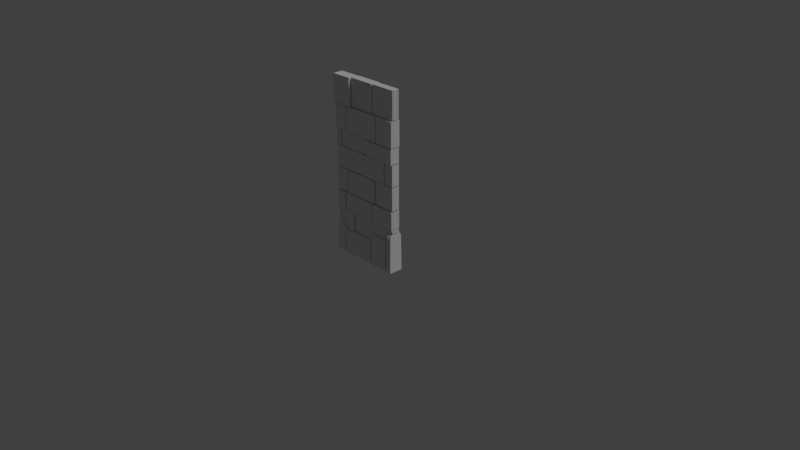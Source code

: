 # Source: stoneWallCleanBricks1.blend  (saved by Blender 2.79.0; exported with 4.5.12 LTS)
import bpy
from mathutils import Matrix  # noqa: F401  (used for matrix-valued properties, if any)

bpy.ops.wm.read_factory_settings(use_empty=True)
scene = bpy.context.scene
scene.name = 'Scene'

# ---- collections
col_collection_1 = bpy.data.collections.new('Collection 1'); scene.collection.children.link(col_collection_1)

# ---- materials (node trees are filled in below, after node groups)
mat_material = bpy.data.materials.new('Material')
mat_material.alpha_threshold = 0.0
mat_material.use_transparent_shadow = False
mat_material.roughness = 0.5
mat_material.line_color = (0.0, 0.0, 0.0, 1.0)

# ---- material node trees

# ---- world
world_world = bpy.data.worlds.new('World'); scene.world = world_world
world_world.color = (0.05088, 0.05088, 0.05088)
world_world.use_sun_shadow = False
world_world.sun_shadow_jitter_overblur = 0.0
world_world.cycles.sampling_method = 'MANUAL'

# ---- cameras
cam_camera = bpy.data.cameras.new('Camera')
cam_camera.clip_end = 100.0
cam_camera.lens = 35.0
cam_camera.sensor_width = 32.0
cam_camera.sensor_height = 18.0
cam_camera.ortho_scale = 7.314
cam_camera.dof.focus_distance = 0.0
cam_camera.dof.aperture_fstop = 128.0

# ---- lights
light_lamp = bpy.data.lights.new('Lamp', 'SUN')
light_lamp.transmission_factor = 0.0
light_lamp.cutoff_distance = 30.0
light_lamp.angle = 0.1993
light_lamp.energy = 1.0
light_lamp.shadow_buffer_clip_start = 1.001
light_lamp.shadow_soft_size = 0.1
light_lamp.shadow_cascade_max_distance = 1000.0

# ---- meshes
me_cube_001 = bpy.data.meshes.new('Cube.001')
me_cube_001.from_pydata([(-0.1225, 0.002035, 0.2846), (0.5, 0.02957, -0.05009), (0.5, -0.02957, -0.05009), (0.5, 0.02957, 2.29), (0.5, -0.02957, 2.29), (0.5, 0.09835, -0.05777), (0.5, -0.09259, -0.05777), (-0.2197, 0.05349, 0.4036), (-0.2197, -0.05671, 0.4036), (-0.2197, 0.05349, 0.5162), (-0.2197, -0.05671, 0.5162), (0.3899, 0.05349, 0.3604), (0.3899, -0.04052, 0.3604), (-0.2063, -0.04052, 0.3604), (-0.2063, 0.05349, 0.3604), (0.3899, 0.05349, 0.5162), (0.3899, -0.04052, 0.5162), (-0.2063, -0.04052, 0.5162), (-0.2063, 0.05349, 0.5162), (0.5, 0.05531, 0.4831), (0.5, -0.05489, 0.4831), (0.4047, -0.05489, 0.4831), (0.4047, 0.05531, 0.4831), (0.5, 0.05531, 0.5162), (0.5, -0.05489, 0.5162), (0.4047, -0.05489, 0.5162), (0.4047, 0.05531, 0.5162), (-0.3584, 0.05093, 0.5304), (-0.3592, -0.07267, 0.5288), (-0.3584, 0.05093, 0.7744), (-0.3592, -0.07267, 0.7728), (0.1445, 0.05349, 0.5288), (0.1445, -0.06765, 0.5288), (-0.3413, -0.06765, 0.5288), (-0.3413, 0.05349, 0.5288), (0.1445, 0.05349, 0.7728), (0.1445, -0.06765, 0.7728), (-0.3413, -0.06765, 0.7728), (-0.3413, 0.05349, 0.7728), (0.4964, 0.06126, 0.5288), (0.4964, -0.06765, 0.5288), (0.1593, -0.06765, 0.5288), (0.1593, 0.06126, 0.5288), (0.4964, 0.06126, 0.7728), (0.4964, -0.06765, 0.7728), (0.1593, -0.06765, 0.7728), (0.1593, 0.06126, 0.7728), (0.1895, 0.05127, 0.7911), (0.1895, -0.06696, 0.7911), (-0.2898, -0.06696, 0.7911), (-0.2898, 0.05127, 0.7911), (0.1895, 0.05127, 1.09), (0.1895, -0.06696, 1.09), (-0.2898, -0.06696, 1.09), (-0.2898, 0.05127, 1.09), (-0.3058, -0.05988, 1.09), (-0.3058, 0.05352, 1.09), (-0.3058, -0.05988, 0.7911), (-0.3058, 0.05352, 0.7911), (0.5, 0.05531, 0.7911), (0.5, -0.05489, 0.7911), (0.2065, -0.05489, 0.7911), (0.2065, 0.05531, 0.7911), (0.5, 0.05531, 1.09), (0.5, -0.05489, 1.09), (0.2065, -0.05489, 1.09), (0.2065, 0.05531, 1.09), (-0.03557, 0.05531, 1.102), (-0.03557, -0.05489, 1.102), (-0.03557, 0.05531, 1.38), (-0.03557, -0.05489, 1.38), (0.3583, 0.06336, 1.102), (0.3583, -0.06204, 1.102), (-0.02081, -0.06204, 1.102), (-0.02081, 0.06336, 1.102), (0.3583, 0.06336, 1.38), (0.3583, -0.06204, 1.38), (-0.02081, -0.06204, 1.38), (-0.02081, 0.06336, 1.38), (-0.419, 0.0724, 1.394), (-0.419, -0.05963, 1.394), (-0.419, 0.0724, 1.586), (-0.419, -0.05963, 1.586), (0.0466, 0.05349, 1.394), (0.0466, -0.05671, 1.394), (-0.4056, -0.05671, 1.394), (-0.4056, 0.05349, 1.394), (0.0466, 0.05349, 1.586), (0.0466, -0.05671, 1.586), (-0.4056, -0.05671, 1.586), (-0.4056, 0.05349, 1.586), (0.5, 0.05531, 1.394), (0.5, -0.0765, 1.394), (0.06136, -0.0765, 1.394), (0.06315, 0.05531, 1.394), (0.5, 0.05531, 1.586), (0.5, -0.0765, 1.586), (0.06136, -0.0765, 1.586), (0.06315, 0.05531, 1.586), (-0.2197, 0.05531, 1.941), (-0.2197, -0.0832, 1.941), (-0.2197, 0.05531, 2.3), (-0.2197, -0.0832, 2.3), (0.1445, 0.06607, 1.941), (0.1445, -0.05014, 1.941), (-0.2063, -0.05014, 1.941), (-0.2063, 0.06607, 1.941), (0.1445, 0.06607, 2.3), (0.1445, -0.05014, 2.3), (-0.2063, -0.05014, 2.3), (-0.2063, 0.06607, 2.3), (0.4964, 0.05531, 1.941), (0.4964, -0.04464, 1.941), (0.1593, -0.04464, 1.941), (0.1593, 0.05531, 1.941), (0.4964, 0.05531, 2.3), (0.4964, -0.04464, 2.3), (0.1593, -0.04464, 2.3), (0.1593, 0.05531, 2.3), (-1.123, -0.00161, 0.2846), (-0.3508, 0.05531, 0.4036), (-0.3508, -0.05489, 0.4036), (-0.3508, 0.05531, 0.5162), (-0.3508, -0.05489, 0.5162), (-0.2197, 0.05349, 0.2643), (-0.2197, -0.05671, 0.2643), (-0.3508, 0.05349, 0.2643), (-0.3508, -0.05671, 0.2643), (0.1058, 0.05349, 0.3604), (0.1058, -0.04052, 0.3604), (0.106, 0.05349, 0.5162), (0.106, -0.04052, 0.5162), (0.1058, 0.05349, 0.2643), (-0.2063, 0.05349, 0.2643), (0.1058, -0.04052, 0.2643), (-0.2063, -0.04052, 0.2643), (0.5, 0.05531, 1.102), (0.5, -0.05489, 1.102), (0.3708, -0.05489, 1.102), (0.3708, 0.05531, 1.102), (0.5, 0.05531, 1.38), (0.5, -0.05489, 1.38), (0.3708, -0.05489, 1.38), (0.3708, 0.05531, 1.38), (-0.3141, 0.05521, 1.6), (-0.3141, -0.06985, 1.6), (-0.3141, 0.05521, 1.928), (-0.3141, -0.06985, 1.928), (0.2207, 0.0548, 1.6), (0.2207, -0.07167, 1.6), (-0.3007, -0.07167, 1.6), (-0.3007, 0.0548, 1.6), (0.2207, 0.0548, 1.928), (0.2207, -0.07167, 1.928), (-0.3007, -0.07167, 1.928), (-0.3007, 0.0548, 1.928), (0.5, 0.06348, 1.6), (0.5, -0.06985, 1.6), (0.2355, -0.06985, 1.6), (0.2355, 0.06348, 1.6), (0.5, 0.06348, 1.928), (0.5, -0.06985, 1.928), (0.2355, -0.06985, 1.928), (0.2355, 0.06348, 1.928), (-0.3943, 0.09277, -0.05777), (-0.3698, 0.07299, -0.05777), (-0.3698, -0.07579, -0.05777), (-0.4036, -0.09234, -0.05777), (-0.3943, 0.07181, 0.3589), (-0.3698, 0.05063, 0.3901), (-0.4036, -0.07138, 0.3527), (-0.3698, -0.05021, 0.3901), (0.06563, 0.09048, -0.05777), (0.1066, 0.0765, -0.05777), (0.1066, -0.07974, -0.05777), (0.05798, -0.0937, -0.05777), (-0.3058, -0.0937, -0.05777), (-0.3545, -0.07974, -0.05777), (-0.3545, 0.0765, -0.05777), (-0.3135, 0.09048, -0.05777), (0.1066, 0.06649, 0.2546), (0.06563, 0.08707, 0.2234), (0.05798, -0.09154, 0.2155), (0.1066, -0.06973, 0.2546), (-0.3058, -0.09154, 0.2155), (-0.3545, -0.06973, 0.2546), (-0.3135, 0.08707, 0.2234), (-0.3545, 0.06649, 0.2546), (0.4442, -0.09259, -0.05777), (0.4042, -0.07945, -0.05777), (0.4042, 0.06443, -0.05777), (0.4291, 0.09835, -0.05777), (0.5, 0.08993, 0.4342), (0.5, 0.06834, 0.4654), (0.5, -0.06791, 0.4654), (0.5, -0.08936, 0.4264), (0.4442, -0.08936, 0.4264), (0.4042, -0.06791, 0.4654), (0.4042, 0.06834, 0.4654), (0.4291, 0.08993, 0.4342), (0.361, 0.09365, -0.05777), (0.3877, 0.07822, -0.05777), (0.3877, -0.08144, -0.05777), (0.3567, -0.09687, -0.05777), (0.1526, -0.09687, -0.05777), (0.1216, -0.08144, -0.05777), (0.1216, 0.07822, -0.05777), (0.1483, 0.09365, -0.05777), (0.361, 0.08785, 0.3211), (0.3877, 0.06652, 0.3524), (0.3567, -0.09107, 0.3133), (0.3877, -0.06974, 0.3524), (0.1526, -0.09107, 0.3133), (0.1216, -0.06974, 0.3524), (0.1216, 0.06652, 0.3524), (0.1483, 0.08785, 0.3211), (-0.5, 0.05531, 2.3), (-0.5, 0.09277, -0.05777), (-0.5, 0.05521, 1.928), (-0.5, 0.05531, 0.5162), (-0.5, -0.06985, 1.928), (-0.5, -0.05988, 1.09), (-0.5, -0.0832, 2.3), (-0.5, -0.05489, 1.102), (-0.5, 0.07181, 0.3589), (-0.5, -0.05963, 1.394), (-0.5, 0.05093, 0.5304), (-0.5, -0.05489, 0.5162), (-0.5, -0.07267, 0.7728), (-0.5, -0.09234, -0.05777), (-0.5, 0.0724, 1.586), (-0.5, 0.05531, 1.38), (-0.5, -0.02957, -0.05009), (-0.5, 0.05521, 1.6), (-0.5, 0.05063, 0.3901), (-0.5, 0.05531, 1.941), (-0.5, 0.05352, 1.09), (-0.5, -0.05988, 0.7911), (-0.5, -0.05963, 1.586), (-0.5, 0.05531, 0.4036), (-0.5, 0.02957, 2.29), (-0.5, -0.05021, 0.3901), (-0.5, -0.07267, 0.5288), (-0.5, -0.05489, 1.38), (-0.5, -0.02957, 2.29), (-0.5, 0.05093, 0.7744), (-0.5, 0.02957, -0.05009), (-0.5, -0.06985, 1.6), (-0.5, 0.0724, 1.394), (-0.5, 0.05531, 1.102), (-0.5, -0.0832, 1.941), (-0.5, -0.07138, 0.3527), (-0.5, 0.05352, 0.7911), (-0.5, -0.05489, 0.4036)], [], [(3, 240, 244, 4), (2, 4, 244, 232), (3, 1, 246, 240), (165, 169, 171, 166), (173, 180, 183, 174), (168, 164, 217, 224), (169, 234, 241, 171), (167, 170, 251, 229), (6, 195, 196, 188), (181, 172, 179, 186), (177, 185, 187, 178), (180, 181, 186, 187), (175, 182, 184, 176), (201, 209, 211, 202), (193, 198, 197, 194), (189, 197, 198, 190), (192, 5, 191, 199), (5, 192, 193, 194, 195, 6), (208, 200, 207, 215), (205, 213, 214, 206), (209, 214, 213, 211), (203, 210, 212, 204), (122, 219, 227, 123), (7, 9, 10, 8), (121, 123, 227, 253), (122, 120, 239, 219), (120, 121, 253, 239), (130, 18, 17, 131), (11, 15, 16, 12), (129, 131, 17, 13), (13, 17, 18, 14), (130, 128, 14, 18), (128, 129, 134, 132), (23, 26, 25, 24), (19, 23, 24, 20), (20, 24, 25, 21), (21, 25, 26, 22), (23, 19, 22, 26), (19, 20, 21, 22), (29, 245, 228, 30), (27, 29, 30, 28), (28, 30, 228, 242), (29, 27, 226, 245), (27, 28, 242, 226), (35, 38, 37, 36), (31, 35, 36, 32), (32, 36, 37, 33), (33, 37, 38, 34), (35, 31, 34, 38), (31, 32, 33, 34), (43, 46, 45, 44), (39, 43, 44, 40), (40, 44, 45, 41), (41, 45, 46, 42), (43, 39, 42, 46), (39, 40, 41, 42), (51, 54, 53, 52), (47, 51, 52, 48), (48, 52, 53, 49), (49, 53, 54, 50), (51, 47, 50, 54), (47, 48, 49, 50), (56, 236, 221, 55), (56, 58, 252, 236), (57, 55, 221, 237), (58, 56, 55, 57), (58, 57, 237, 252), (63, 66, 65, 64), (59, 63, 64, 60), (60, 64, 65, 61), (61, 65, 66, 62), (63, 59, 62, 66), (59, 60, 61, 62), (69, 231, 243, 70), (67, 69, 70, 68), (68, 70, 243, 223), (69, 67, 249, 231), (67, 68, 223, 249), (75, 78, 77, 76), (71, 75, 76, 72), (72, 76, 77, 73), (73, 77, 78, 74), (75, 71, 74, 78), (71, 72, 73, 74), (81, 230, 238, 82), (79, 81, 82, 80), (80, 82, 238, 225), (81, 79, 248, 230), (79, 80, 225, 248), (87, 90, 89, 88), (83, 87, 88, 84), (84, 88, 89, 85), (85, 89, 90, 86), (87, 83, 86, 90), (83, 84, 85, 86), (95, 98, 97, 96), (91, 95, 96, 92), (92, 96, 97, 93), (93, 97, 98, 94), (95, 91, 94, 98), (91, 92, 93, 94), (101, 216, 222, 102), (99, 101, 102, 100), (100, 102, 222, 250), (101, 99, 235, 216), (99, 100, 250, 235), (107, 110, 109, 108), (103, 107, 108, 104), (104, 108, 109, 105), (105, 109, 110, 106), (107, 103, 106, 110), (103, 104, 105, 106), (115, 118, 117, 116), (111, 115, 116, 112), (112, 116, 117, 113), (113, 117, 118, 114), (115, 111, 114, 118), (111, 112, 113, 114), (121, 120, 126, 127), (9, 7, 120, 122), (8, 10, 123, 121), (9, 122, 123, 10), (124, 125, 127, 126), (120, 7, 124, 126), (8, 121, 127, 125), (7, 8, 125, 124), (11, 12, 129, 128), (15, 11, 128, 130), (12, 16, 131, 129), (15, 130, 131, 16), (132, 134, 135, 133), (13, 14, 133, 135), (129, 13, 135, 134), (14, 128, 132, 133), (140, 143, 142, 141), (136, 140, 141, 137), (137, 141, 142, 138), (138, 142, 143, 139), (140, 136, 139, 143), (136, 137, 138, 139), (146, 218, 220, 147), (144, 146, 147, 145), (145, 147, 220, 247), (146, 144, 233, 218), (144, 145, 247, 233), (152, 155, 154, 153), (148, 152, 153, 149), (149, 153, 154, 150), (150, 154, 155, 151), (152, 148, 151, 155), (148, 149, 150, 151), (160, 163, 162, 161), (156, 160, 161, 157), (157, 161, 162, 158), (158, 162, 163, 159), (160, 156, 159, 163), (156, 157, 158, 159), (218, 233, 247, 220), (217, 229, 251, 241, 234, 224), (230, 248, 225, 238), (231, 249, 223, 243), (239, 253, 227, 219), (164, 168, 169, 165), (166, 171, 170, 167), (168, 224, 234, 169), (171, 241, 251, 170), (172, 181, 180, 173), (174, 183, 182, 175), (176, 184, 185, 177), (178, 187, 186, 179), (183, 185, 184, 182), (188, 196, 197, 189), (190, 198, 199, 191), (192, 199, 198, 193), (194, 197, 196, 195), (200, 208, 209, 201), (202, 211, 210, 203), (204, 212, 213, 205), (206, 214, 215, 207), (208, 215, 214, 209), (211, 213, 212, 210), (216, 235, 250, 222), (242, 228, 245, 226), (252, 237, 221, 236), (183, 180, 187, 185)])
_uv = me_cube_001.uv_layers.new(name='UVMap')
_uv.uv.foreach_set('vector', [0.1391, 0.1355, 0.1391, 0.1313, 0.1392, 0.1313, 0.1392, 0.1355, 0.1491, 0.1355, 0.1392, 0.1355, 0.1392, 0.1313, 0.1491, 0.1313, 0.1391, 0.1355, 0.1292, 0.1355, 0.1292, 0.1313, 0.1391, 0.1313, 0.1792, 0.5764, 0.1789, 0.6443, 0.1819, 0.6406, 0.1799, 0.5777, 0.1841, 0.8618, 0.1702, 0.8569, 0.17, 0.8557, 0.1843, 0.8525, 0.1746, 0.6391, 0.1704, 0.5735, 0.179, 0.5665, 0.181, 0.6328, 0.1789, 0.6443, 0.1798, 0.6329, 0.1803, 0.6325, 0.1819, 0.6406, 0.1887, 0.5777, 0.1856, 0.6365, 0.1796, 0.6322, 0.1827, 0.5738, 0.1307, 0.3131, 0.1076, 0.3421, 0.1072, 0.3407, 0.1292, 0.3135, 0.1702, 0.8573, 0.1839, 0.8624, 0.1479, 0.8622, 0.1617, 0.8586, 0.1478, 0.8525, 0.1615, 0.8571, 0.1617, 0.8583, 0.1478, 0.8616, 0.1702, 0.8569, 0.1702, 0.8573, 0.1617, 0.8586, 0.1617, 0.8583, 0.1842, 0.8519, 0.17, 0.8554, 0.1615, 0.8568, 0.148, 0.8519, 0.1448, 0.5884, 0.1177, 0.6456, 0.1217, 0.6458, 0.1517, 0.5854, 0.1077, 0.3419, 0.1089, 0.3417, 0.1086, 0.3421, 0.1061, 0.3437, 0.1323, 0.3165, 0.1086, 0.3421, 0.1089, 0.3417, 0.1312, 0.3149, 0.1085, 0.3415, 0.1359, 0.3135, 0.1353, 0.3165, 0.1103, 0.3425, 0.1359, 0.3135, 0.1085, 0.3415, 0.1077, 0.3419, 0.1061, 0.3437, 0.1076, 0.3421, 0.1307, 0.3131, 0.1081, 0.6433, 0.1289, 0.5825, 0.1534, 0.5777, 0.1203, 0.6662, 0.1689, 0.5225, 0.1082, 0.6628, 0.1057, 0.6793, 0.1464, 0.5465, 0.1177, 0.6456, 0.1057, 0.6793, 0.1082, 0.6628, 0.1217, 0.6458, 0.1689, 0.5844, 0.1302, 0.6484, 0.1038, 0.6449, 0.1481, 0.5483, 0.6373, 0.05407, 0.6679, 0.05407, 0.6679, 0.08466, 0.6373, 0.08466, 0.6373, 0.05407, 0.6679, 0.05407, 0.6679, 0.08466, 0.6373, 0.08466, 0.6373, 0.05407, 0.6679, 0.05407, 0.6679, 0.08466, 0.6373, 0.08466, 0.6373, 0.05407, 0.6679, 0.05407, 0.6679, 0.08466, 0.6373, 0.08466, 0.6373, 0.05407, 0.6679, 0.05407, 0.6679, 0.08466, 0.6373, 0.08466, 0.3061, 0.3086, 0.438, 0.3086, 0.438, 0.4404, 0.3061, 0.4404, 0.3061, 0.3086, 0.438, 0.3086, 0.438, 0.4404, 0.3061, 0.4404, 0.3061, 0.3086, 0.438, 0.3086, 0.438, 0.4404, 0.3061, 0.4404, 0.3061, 0.3086, 0.438, 0.3086, 0.438, 0.4404, 0.3061, 0.4404, 0.3061, 0.3086, 0.438, 0.3086, 0.438, 0.4404, 0.3061, 0.4404, 0.3061, 0.3086, 0.438, 0.3086, 0.438, 0.4404, 0.3061, 0.4404, 0.5691, 0.3304, 0.6475, 0.3304, 0.6475, 0.4088, 0.5691, 0.4088, 0.5691, 0.3304, 0.6475, 0.3304, 0.6475, 0.4088, 0.5691, 0.4088, 0.5691, 0.3304, 0.6475, 0.3304, 0.6475, 0.4088, 0.5691, 0.4088, 0.5691, 0.3304, 0.6475, 0.3304, 0.6475, 0.4088, 0.5691, 0.4088, 0.5691, 0.3304, 0.6475, 0.3304, 0.6475, 0.4088, 0.5691, 0.4088, 0.5691, 0.3304, 0.6475, 0.3304, 0.6475, 0.4088, 0.5691, 0.4088, 0.3286, 0.8355, 0.4056, 0.8355, 0.4056, 0.9126, 0.3286, 0.9126, 0.3286, 0.8355, 0.4056, 0.8355, 0.4056, 0.9126, 0.3286, 0.9126, 0.3286, 0.8355, 0.4056, 0.8355, 0.4056, 0.9126, 0.3286, 0.9126, 0.3286, 0.8355, 0.4056, 0.8355, 0.4056, 0.9126, 0.3286, 0.9126, 0.3286, 0.8355, 0.4056, 0.8355, 0.4056, 0.9126, 0.3286, 0.9126, 0.5691, 0.3304, 0.6475, 0.3304, 0.6475, 0.4088, 0.5691, 0.4088, 0.5691, 0.3304, 0.6475, 0.3304, 0.6475, 0.4088, 0.5691, 0.4088, 0.5691, 0.3304, 0.6475, 0.3304, 0.6475, 0.4088, 0.5691, 0.4088, 0.5691, 0.3304, 0.6475, 0.3304, 0.6475, 0.4088, 0.5691, 0.4088, 0.5691, 0.3304, 0.6475, 0.3304, 0.6475, 0.4088, 0.5691, 0.4088, 0.5691, 0.3304, 0.6475, 0.3304, 0.6475, 0.4088, 0.5691, 0.4088, 0.3817, 0.5614, 0.4263, 0.5614, 0.4263, 0.606, 0.3817, 0.606, 0.3817, 0.5614, 0.4263, 0.5614, 0.4263, 0.606, 0.3817, 0.606, 0.3817, 0.5614, 0.4263, 0.5614, 0.4263, 0.606, 0.3817, 0.606, 0.3817, 0.5614, 0.4263, 0.5614, 0.4263, 0.606, 0.3817, 0.606, 0.3817, 0.5614, 0.4263, 0.5614, 0.4263, 0.606, 0.3817, 0.606, 0.3817, 0.5614, 0.4263, 0.5614, 0.4263, 0.606, 0.3817, 0.606, 0.6373, 0.05407, 0.6679, 0.05407, 0.6679, 0.08466, 0.6373, 0.08466, 0.6373, 0.05407, 0.6679, 0.05407, 0.6679, 0.08466, 0.6373, 0.08466, 0.6373, 0.05407, 0.6679, 0.05407, 0.6679, 0.08466, 0.6373, 0.08466, 0.6373, 0.05407, 0.6679, 0.05407, 0.6679, 0.08466, 0.6373, 0.08466, 0.6373, 0.05407, 0.6679, 0.05407, 0.6679, 0.08466, 0.6373, 0.08466, 0.6373, 0.05407, 0.6679, 0.05407, 0.6679, 0.08466, 0.6373, 0.08466, 0.3817, 0.5614, 0.4263, 0.5614, 0.4263, 0.606, 0.3817, 0.606, 0.3817, 0.5614, 0.4263, 0.5614, 0.4263, 0.606, 0.3817, 0.606, 0.3817, 0.5614, 0.4263, 0.5614, 0.4263, 0.606, 0.3817, 0.606, 0.3817, 0.5614, 0.4263, 0.5614, 0.4263, 0.606, 0.3817, 0.606, 0.3817, 0.5614, 0.4263, 0.5614, 0.4263, 0.606, 0.3817, 0.606, 0.3072, 0.02912, 0.4418, 0.02912, 0.4418, 0.1637, 0.3072, 0.1637, 0.3072, 0.02912, 0.4418, 0.02912, 0.4418, 0.1637, 0.3072, 0.1637, 0.3072, 0.02912, 0.4418, 0.02912, 0.4418, 0.1637, 0.3072, 0.1637, 0.3072, 0.02912, 0.4418, 0.02912, 0.4418, 0.1637, 0.3072, 0.1637, 0.3072, 0.02912, 0.4418, 0.02912, 0.4418, 0.1637, 0.3072, 0.1637, 0.3072, 0.02912, 0.4418, 0.02912, 0.4418, 0.1637, 0.3072, 0.1637, 0.5466, 0.5663, 0.6355, 0.5663, 0.6355, 0.6552, 0.5466, 0.6552, 0.5466, 0.5663, 0.6355, 0.5663, 0.6355, 0.6552, 0.5466, 0.6552, 0.5466, 0.5663, 0.6355, 0.5663, 0.6355, 0.6552, 0.5466, 0.6552, 0.5466, 0.5663, 0.6355, 0.5663, 0.6355, 0.6552, 0.5466, 0.6552, 0.5466, 0.5663, 0.6355, 0.5663, 0.6355, 0.6552, 0.5466, 0.6552, 0.3286, 0.8355, 0.4056, 0.8355, 0.4056, 0.9126, 0.3286, 0.9126, 0.3286, 0.8355, 0.4056, 0.8355, 0.4056, 0.9126, 0.3286, 0.9126, 0.3286, 0.8355, 0.4056, 0.8355, 0.4056, 0.9126, 0.3286, 0.9126, 0.3286, 0.8355, 0.4056, 0.8355, 0.4056, 0.9126, 0.3286, 0.9126, 0.3286, 0.8355, 0.4056, 0.8355, 0.4056, 0.9126, 0.3286, 0.9126, 0.3286, 0.8355, 0.4056, 0.8355, 0.4056, 0.9126, 0.3286, 0.9126, 0.3059, 0.8177, 0.4431, 0.8177, 0.4431, 0.955, 0.3059, 0.955, 0.3059, 0.8177, 0.4431, 0.8177, 0.4431, 0.955, 0.3059, 0.955, 0.3059, 0.8177, 0.4431, 0.8177, 0.4431, 0.955, 0.3059, 0.955, 0.3059, 0.8177, 0.4431, 0.8177, 0.4431, 0.955, 0.3059, 0.955, 0.3059, 0.8177, 0.4431, 0.8177, 0.4431, 0.955, 0.3059, 0.955, 0.3095, 0.2972, 0.4002, 0.2972, 0.4002, 0.3879, 0.3095, 0.3879, 0.3095, 0.2972, 0.4002, 0.2972, 0.4002, 0.3879, 0.3095, 0.3879, 0.3095, 0.2972, 0.4002, 0.2972, 0.4002, 0.3879, 0.3095, 0.3879, 0.3095, 0.2972, 0.4002, 0.2972, 0.4002, 0.3879, 0.3095, 0.3879, 0.3095, 0.2972, 0.4002, 0.2972, 0.4002, 0.3879, 0.3095, 0.3879, 0.3095, 0.2972, 0.4002, 0.2972, 0.4002, 0.3879, 0.3095, 0.3879, 0.3817, 0.5614, 0.4263, 0.5614, 0.4263, 0.606, 0.3817, 0.606, 0.3817, 0.5614, 0.4263, 0.5614, 0.4263, 0.606, 0.3817, 0.606, 0.3817, 0.5614, 0.4263, 0.5614, 0.4263, 0.606, 0.3817, 0.606, 0.3817, 0.5614, 0.4263, 0.5614, 0.4263, 0.606, 0.3817, 0.606, 0.3817, 0.5614, 0.4263, 0.5614, 0.4263, 0.606, 0.3817, 0.606, 0.3817, 0.5614, 0.4263, 0.5614, 0.4263, 0.606, 0.3817, 0.606, 0.3286, 0.8355, 0.4056, 0.8355, 0.4056, 0.9126, 0.3286, 0.9126, 0.3286, 0.8355, 0.4056, 0.8355, 0.4056, 0.9126, 0.3286, 0.9126, 0.3286, 0.8355, 0.4056, 0.8355, 0.4056, 0.9126, 0.3286, 0.9126, 0.3286, 0.8355, 0.4056, 0.8355, 0.4056, 0.9126, 0.3286, 0.9126, 0.3286, 0.8355, 0.4056, 0.8355, 0.4056, 0.9126, 0.3286, 0.9126, 0.3095, 0.2972, 0.4002, 0.2972, 0.4002, 0.3879, 0.3095, 0.3879, 0.3095, 0.2972, 0.4002, 0.2972, 0.4002, 0.3879, 0.3095, 0.3879, 0.3095, 0.2972, 0.4002, 0.2972, 0.4002, 0.3879, 0.3095, 0.3879, 0.3095, 0.2972, 0.4002, 0.2972, 0.4002, 0.3879, 0.3095, 0.3879, 0.3095, 0.2972, 0.4002, 0.2972, 0.4002, 0.3879, 0.3095, 0.3879, 0.3095, 0.2972, 0.4002, 0.2972, 0.4002, 0.3879, 0.3095, 0.3879, 0.5691, 0.3304, 0.6475, 0.3304, 0.6475, 0.4088, 0.5691, 0.4088, 0.5691, 0.3304, 0.6475, 0.3304, 0.6475, 0.4088, 0.5691, 0.4088, 0.5691, 0.3304, 0.6475, 0.3304, 0.6475, 0.4088, 0.5691, 0.4088, 0.5691, 0.3304, 0.6475, 0.3304, 0.6475, 0.4088, 0.5691, 0.4088, 0.5691, 0.3304, 0.6475, 0.3304, 0.6475, 0.4088, 0.5691, 0.4088, 0.5691, 0.3304, 0.6475, 0.3304, 0.6475, 0.4088, 0.5691, 0.4088, 0.6373, 0.05407, 0.6679, 0.05407, 0.6679, 0.08466, 0.6373, 0.08466, 0.6373, 0.05407, 0.6679, 0.05407, 0.6679, 0.08466, 0.6373, 0.08466, 0.6373, 0.05407, 0.6679, 0.05407, 0.6679, 0.08466, 0.6373, 0.08466, 0.6373, 0.05407, 0.6679, 0.05407, 0.6679, 0.08466, 0.6373, 0.08466, 0.6373, 0.05407, 0.6679, 0.05407, 0.6679, 0.08466, 0.6373, 0.08466, 0.6373, 0.05407, 0.6679, 0.05407, 0.6679, 0.08466, 0.6373, 0.08466, 0.6373, 0.05407, 0.6679, 0.05407, 0.6679, 0.08466, 0.6373, 0.08466, 0.6373, 0.05407, 0.6679, 0.05407, 0.6679, 0.08466, 0.6373, 0.08466, 0.3061, 0.3086, 0.438, 0.3086, 0.438, 0.4404, 0.3061, 0.4404, 0.3061, 0.3086, 0.438, 0.3086, 0.438, 0.4404, 0.3061, 0.4404, 0.3061, 0.3086, 0.438, 0.3086, 0.438, 0.4404, 0.3061, 0.4404, 0.3061, 0.3086, 0.438, 0.3086, 0.438, 0.4404, 0.3061, 0.4404, 0.3061, 0.3086, 0.438, 0.3086, 0.438, 0.4404, 0.3061, 0.4404, 0.3061, 0.3086, 0.438, 0.3086, 0.438, 0.4404, 0.3061, 0.4404, 0.3061, 0.3086, 0.438, 0.3086, 0.438, 0.4404, 0.3061, 0.4404, 0.3061, 0.3086, 0.438, 0.3086, 0.438, 0.4404, 0.3061, 0.4404, 0.3095, 0.2972, 0.4002, 0.2972, 0.4002, 0.3879, 0.3095, 0.3879, 0.3095, 0.2972, 0.4002, 0.2972, 0.4002, 0.3879, 0.3095, 0.3879, 0.3095, 0.2972, 0.4002, 0.2972, 0.4002, 0.3879, 0.3095, 0.3879, 0.3095, 0.2972, 0.4002, 0.2972, 0.4002, 0.3879, 0.3095, 0.3879, 0.3095, 0.2972, 0.4002, 0.2972, 0.4002, 0.3879, 0.3095, 0.3879, 0.3095, 0.2972, 0.4002, 0.2972, 0.4002, 0.3879, 0.3095, 0.3879, 0.3072, 0.02912, 0.4418, 0.02912, 0.4418, 0.1637, 0.3072, 0.1637, 0.3072, 0.02912, 0.4418, 0.02912, 0.4418, 0.1637, 0.3072, 0.1637, 0.3072, 0.02912, 0.4418, 0.02912, 0.4418, 0.1637, 0.3072, 0.1637, 0.3072, 0.02912, 0.4418, 0.02912, 0.4418, 0.1637, 0.3072, 0.1637, 0.3072, 0.02912, 0.4418, 0.02912, 0.4418, 0.1637, 0.3072, 0.1637, 0.589, 0.589, 0.6916, 0.589, 0.6916, 0.6916, 0.589, 0.6916, 0.589, 0.589, 0.6916, 0.589, 0.6916, 0.6916, 0.589, 0.6916, 0.589, 0.589, 0.6916, 0.589, 0.6916, 0.6916, 0.589, 0.6916, 0.589, 0.589, 0.6916, 0.589, 0.6916, 0.6916, 0.589, 0.6916, 0.589, 0.589, 0.6916, 0.589, 0.6916, 0.6916, 0.589, 0.6916, 0.589, 0.589, 0.6916, 0.589, 0.6916, 0.6916, 0.589, 0.6916, 0.6373, 0.05407, 0.6679, 0.05407, 0.6679, 0.08466, 0.6373, 0.08466, 0.6373, 0.05407, 0.6679, 0.05407, 0.6679, 0.08466, 0.6373, 0.08466, 0.6373, 0.05407, 0.6679, 0.05407, 0.6679, 0.08466, 0.6373, 0.08466, 0.6373, 0.05407, 0.6679, 0.05407, 0.6679, 0.08466, 0.6373, 0.08466, 0.6373, 0.05407, 0.6679, 0.05407, 0.6679, 0.08466, 0.6373, 0.08466, 0.6373, 0.05407, 0.6679, 0.05407, 0.6679, 0.08466, 0.6373, 0.08466, 0.3072, 0.02912, 0.4418, 0.02912, 0.4418, 0.1637, 0.3072, 0.1637, 0.179, 0.5665, 0.1827, 0.5738, 0.1796, 0.6322, 0.1803, 0.6325, 0.1798, 0.6329, 0.181, 0.6328, 0.3059, 0.8177, 0.4431, 0.8177, 0.4431, 0.955, 0.3059, 0.955, 0.5466, 0.5663, 0.6355, 0.5663, 0.6355, 0.6552, 0.5466, 0.6552, 0.6373, 0.05407, 0.6679, 0.05407, 0.6679, 0.08466, 0.6373, 0.08466, 0.1704, 0.5735, 0.1746, 0.6391, 0.1789, 0.6443, 0.1792, 0.5764, 0.1799, 0.5777, 0.1819, 0.6406, 0.1856, 0.6365, 0.1887, 0.5777, 0.1746, 0.6391, 0.181, 0.6328, 0.1798, 0.6329, 0.1789, 0.6443, 0.1819, 0.6406, 0.1803, 0.6325, 0.1796, 0.6322, 0.1856, 0.6365, 0.1839, 0.8624, 0.1702, 0.8573, 0.1702, 0.8569, 0.1841, 0.8618, 0.1843, 0.8525, 0.17, 0.8557, 0.17, 0.8554, 0.1842, 0.8519, 0.148, 0.8519, 0.1615, 0.8568, 0.1615, 0.8571, 0.1478, 0.8525, 0.1478, 0.8616, 0.1617, 0.8583, 0.1617, 0.8586, 0.1479, 0.8622, 0.17, 0.8557, 0.1615, 0.8571, 0.1615, 0.8568, 0.17, 0.8554, 0.1292, 0.3135, 0.1072, 0.3407, 0.1086, 0.3421, 0.1323, 0.3165, 0.1312, 0.3149, 0.1089, 0.3417, 0.1103, 0.3425, 0.1353, 0.3165, 0.1085, 0.3415, 0.1103, 0.3425, 0.1089, 0.3417, 0.1077, 0.3419, 0.1061, 0.3437, 0.1086, 0.3421, 0.1072, 0.3407, 0.1076, 0.3421, 0.1289, 0.5825, 0.1081, 0.6433, 0.1177, 0.6456, 0.1448, 0.5884, 0.1517, 0.5854, 0.1217, 0.6458, 0.1302, 0.6484, 0.1689, 0.5844, 0.1481, 0.5483, 0.1038, 0.6449, 0.1082, 0.6628, 0.1689, 0.5225, 0.1464, 0.5465, 0.1057, 0.6793, 0.1203, 0.6662, 0.1534, 0.5777, 0.1081, 0.6433, 0.1203, 0.6662, 0.1057, 0.6793, 0.1177, 0.6456, 0.1217, 0.6458, 0.1082, 0.6628, 0.1038, 0.6449, 0.1302, 0.6484, 0.3286, 0.8355, 0.4056, 0.8355, 0.4056, 0.9126, 0.3286, 0.9126, 0.3286, 0.8355, 0.4056, 0.8355, 0.4056, 0.9126, 0.3286, 0.9126, 0.3817, 0.5614, 0.4263, 0.5614, 0.4263, 0.606, 0.3817, 0.606, 0.17, 0.8557, 0.1702, 0.8569, 0.1617, 0.8583, 0.1615, 0.8571])
_ca = me_cube_001.color_attributes.new('Col', 'BYTE_COLOR', 'CORNER')
_ca.data.foreach_set('color', [1.0, 1.0, 1.0, 1.0, 1.0, 1.0, 1.0, 1.0, 1.0, 1.0, 1.0, 1.0, 1.0, 1.0, 1.0, 1.0, 1.0, 1.0, 1.0, 1.0, 1.0, 1.0, 1.0, 1.0, 1.0, 1.0, 1.0, 1.0, 1.0, 1.0, 1.0, 1.0, 1.0, 1.0, 1.0, 1.0, 1.0, 1.0, 1.0, 1.0, 1.0, 1.0, 1.0, 1.0, 1.0, 1.0, 1.0, 1.0, 0.07819, 0.07819, 0.07819, 1.0, 1.0, 1.0, 1.0, 1.0, 1.0, 1.0, 1.0, 1.0, 0.07819, 0.07819, 0.07819, 1.0, 0.07819, 0.07819, 0.07819, 1.0, 1.0, 1.0, 1.0, 1.0, 1.0, 1.0, 1.0, 1.0, 0.07819, 0.07819, 0.07819, 1.0, 1.0, 1.0, 1.0, 1.0, 0.07819, 0.07819, 0.07819, 1.0, 0.07819, 0.07819, 0.07819, 1.0, 1.0, 1.0, 1.0, 1.0, 1.0, 1.0, 1.0, 1.0, 1.0, 1.0, 1.0, 1.0, 1.0, 1.0, 1.0, 1.0, 1.0, 1.0, 1.0, 1.0, 0.07819, 0.07819, 0.07819, 1.0, 1.0, 1.0, 1.0, 1.0, 1.0, 1.0, 1.0, 1.0, 0.07819, 0.07819, 0.07819, 1.0, 0.07819, 0.07819, 0.07819, 1.0, 1.0, 1.0, 1.0, 1.0, 1.0, 1.0, 1.0, 1.0, 0.07819, 0.07819, 0.07819, 1.0, 1.0, 1.0, 1.0, 1.0, 0.07819, 0.07819, 0.07819, 1.0, 0.07819, 0.07819, 0.07819, 1.0, 1.0, 1.0, 1.0, 1.0, 0.07819, 0.07819, 0.07819, 1.0, 1.0, 1.0, 1.0, 1.0, 1.0, 1.0, 1.0, 1.0, 0.07819, 0.07819, 0.07819, 1.0, 1.0, 1.0, 1.0, 1.0, 1.0, 1.0, 1.0, 1.0, 1.0, 1.0, 1.0, 1.0, 1.0, 1.0, 1.0, 1.0, 0.07819, 0.07819, 0.07819, 1.0, 1.0, 1.0, 1.0, 1.0, 1.0, 1.0, 1.0, 1.0, 0.07819, 0.07819, 0.07819, 1.0, 0.07819, 0.07819, 0.07819, 1.0, 1.0, 1.0, 1.0, 1.0, 1.0, 1.0, 1.0, 1.0, 0.07819, 0.07819, 0.07819, 1.0, 1.0, 1.0, 1.0, 1.0, 1.0, 1.0, 1.0, 1.0, 1.0, 1.0, 1.0, 1.0, 1.0, 1.0, 1.0, 1.0, 0.07819, 0.07819, 0.07819, 1.0, 1.0, 1.0, 1.0, 1.0, 1.0, 1.0, 1.0, 1.0, 0.07819, 0.07819, 0.07819, 1.0, 1.0, 1.0, 1.0, 1.0, 0.07819, 0.07819, 0.07819, 1.0, 0.07819, 0.07819, 0.07819, 1.0, 1.0, 1.0, 1.0, 1.0, 0.07819, 0.07819, 0.07819, 1.0, 1.0, 1.0, 1.0, 1.0, 1.0, 1.0, 1.0, 1.0, 1.0, 1.0, 1.0, 1.0, 1.0, 1.0, 1.0, 1.0, 0.07819, 0.07819, 0.07819, 1.0, 1.0, 1.0, 1.0, 1.0, 0.07819, 0.07819, 0.07819, 1.0, 0.07819, 0.07819, 0.07819, 1.0, 1.0, 1.0, 1.0, 1.0, 0.07819, 0.07819, 0.07819, 1.0, 1.0, 1.0, 1.0, 1.0, 1.0, 1.0, 1.0, 1.0, 0.07819, 0.07819, 0.07819, 1.0, 1.0, 1.0, 1.0, 1.0, 1.0, 1.0, 1.0, 1.0, 1.0, 1.0, 1.0, 1.0, 1.0, 1.0, 1.0, 1.0, 0.07819, 0.07819, 0.07819, 1.0, 1.0, 1.0, 1.0, 1.0, 1.0, 1.0, 1.0, 1.0, 0.07819, 0.07819, 0.07819, 1.0, 1.0, 1.0, 1.0, 1.0, 1.0, 1.0, 1.0, 1.0, 1.0, 1.0, 1.0, 1.0, 1.0, 1.0, 1.0, 1.0, 0.4125, 0.4125, 0.4125, 1.0, 1.0, 1.0, 1.0, 1.0, 1.0, 1.0, 1.0, 1.0, 0.4125, 0.4125, 0.4125, 1.0, 0.4179, 0.4179, 0.4179, 1.0, 1.0, 1.0, 1.0, 1.0, 1.0, 1.0, 1.0, 1.0, 0.4125, 0.4125, 0.4125, 1.0, 1.0, 1.0, 1.0, 1.0, 0.4179, 0.4179, 0.4179, 1.0, 0.4179, 0.4179, 0.4179, 1.0, 1.0, 1.0, 1.0, 1.0, 0.4179, 0.4179, 0.4179, 1.0, 0.4179, 0.4179, 0.4179, 1.0, 0.4179, 0.4179, 0.4179, 1.0, 0.4179, 0.4179, 0.4179, 1.0, 1.0, 1.0, 1.0, 1.0, 1.0, 1.0, 1.0, 1.0, 1.0, 1.0, 1.0, 1.0, 1.0, 1.0, 1.0, 1.0, 0.4125, 0.4125, 0.4125, 1.0, 1.0, 1.0, 1.0, 1.0, 1.0, 1.0, 1.0, 1.0, 0.4452, 0.4452, 0.4452, 1.0, 0.4125, 0.4125, 0.4125, 1.0, 1.0, 1.0, 1.0, 1.0, 1.0, 1.0, 1.0, 1.0, 0.4125, 0.4125, 0.4125, 1.0, 0.4125, 0.4125, 0.4125, 1.0, 1.0, 1.0, 1.0, 1.0, 1.0, 1.0, 1.0, 1.0, 0.4125, 0.4125, 0.4125, 1.0, 1.0, 1.0, 1.0, 1.0, 0.4179, 0.4179, 0.4179, 1.0, 0.4125, 0.4125, 0.4125, 1.0, 1.0, 1.0, 1.0, 1.0, 0.4125, 0.4125, 0.4125, 1.0, 0.4125, 0.4125, 0.4125, 1.0, 0.2307, 0.2307, 0.2307, 1.0, 0.2307, 0.2307, 0.2307, 1.0, 1.0, 1.0, 1.0, 1.0, 1.0, 1.0, 1.0, 1.0, 1.0, 1.0, 1.0, 1.0, 1.0, 1.0, 1.0, 1.0, 0.2307, 0.2307, 0.2307, 1.0, 1.0, 1.0, 1.0, 1.0, 1.0, 1.0, 1.0, 1.0, 0.2307, 0.2307, 0.2307, 1.0, 0.2307, 0.2307, 0.2307, 1.0, 1.0, 1.0, 1.0, 1.0, 1.0, 1.0, 1.0, 1.0, 0.2307, 0.2307, 0.2307, 1.0, 0.2307, 0.2307, 0.2307, 1.0, 1.0, 1.0, 1.0, 1.0, 1.0, 1.0, 1.0, 1.0, 0.2307, 0.2307, 0.2307, 1.0, 1.0, 1.0, 1.0, 1.0, 0.2307, 0.2307, 0.2307, 1.0, 0.2307, 0.2307, 0.2307, 1.0, 1.0, 1.0, 1.0, 1.0, 0.2307, 0.2307, 0.2307, 1.0, 0.8148, 0.8148, 0.8148, 1.0, 0.2582, 0.2582, 0.2582, 1.0, 0.2307, 0.2307, 0.2307, 1.0, 1.0, 1.0, 1.0, 1.0, 1.0, 1.0, 1.0, 1.0, 1.0, 1.0, 1.0, 1.0, 1.0, 1.0, 1.0, 1.0, 0.2307, 0.2307, 0.2307, 1.0, 1.0, 1.0, 1.0, 1.0, 1.0, 1.0, 1.0, 1.0, 0.2307, 0.2307, 0.2307, 1.0, 0.2307, 0.2307, 0.2307, 1.0, 1.0, 1.0, 1.0, 1.0, 1.0, 1.0, 1.0, 1.0, 0.2307, 0.2307, 0.2307, 1.0, 1.0, 1.0, 1.0, 1.0, 0.2307, 0.2307, 0.2307, 1.0, 0.2307, 0.2307, 0.2307, 1.0, 1.0, 1.0, 1.0, 1.0, 0.2307, 0.2307, 0.2307, 1.0, 0.2307, 0.2307, 0.2307, 1.0, 0.2307, 0.2307, 0.2307, 1.0, 0.2307, 0.2307, 0.2307, 1.0, 1.0, 1.0, 1.0, 1.0, 1.0, 1.0, 1.0, 1.0, 1.0, 1.0, 1.0, 1.0, 1.0, 1.0, 1.0, 1.0, 0.2307, 0.2307, 0.2307, 1.0, 1.0, 1.0, 1.0, 1.0, 1.0, 1.0, 1.0, 1.0, 0.2307, 0.2307, 0.2307, 1.0, 0.2307, 0.2307, 0.2307, 1.0, 1.0, 1.0, 1.0, 1.0, 1.0, 1.0, 1.0, 1.0, 0.2307, 0.2307, 0.2307, 1.0, 0.2307, 0.2307, 0.2307, 1.0, 1.0, 1.0, 1.0, 1.0, 1.0, 1.0, 1.0, 1.0, 0.2307, 0.2307, 0.2307, 1.0, 1.0, 1.0, 1.0, 1.0, 0.2307, 0.2307, 0.2307, 1.0, 0.2307, 0.2307, 0.2307, 1.0, 1.0, 1.0, 1.0, 1.0, 0.2307, 0.2307, 0.2307, 1.0, 0.2307, 0.2307, 0.2307, 1.0, 0.2307, 0.2307, 0.2307, 1.0, 0.2307, 0.2307, 0.2307, 1.0, 1.0, 1.0, 1.0, 1.0, 1.0, 1.0, 1.0, 1.0, 1.0, 1.0, 1.0, 1.0, 1.0, 1.0, 1.0, 1.0, 0.2307, 0.2307, 0.2307, 1.0, 1.0, 1.0, 1.0, 1.0, 1.0, 1.0, 1.0, 1.0, 0.2307, 0.2307, 0.2307, 1.0, 0.2307, 0.2307, 0.2307, 1.0, 1.0, 1.0, 1.0, 1.0, 1.0, 1.0, 1.0, 1.0, 0.2307, 0.2307, 0.2307, 1.0, 0.2307, 0.2307, 0.2307, 1.0, 1.0, 1.0, 1.0, 1.0, 1.0, 1.0, 1.0, 1.0, 0.2307, 0.2307, 0.2307, 1.0, 1.0, 1.0, 1.0, 1.0, 0.2307, 0.2307, 0.2307, 1.0, 0.2307, 0.2307, 0.2307, 1.0, 1.0, 1.0, 1.0, 1.0, 0.2307, 0.2307, 0.2307, 1.0, 0.2307, 0.2307, 0.2307, 1.0, 0.2307, 0.2307, 0.2307, 1.0, 0.2307, 0.2307, 0.2307, 1.0, 1.0, 1.0, 1.0, 1.0, 1.0, 1.0, 1.0, 1.0, 1.0, 1.0, 1.0, 1.0, 1.0, 1.0, 1.0, 1.0, 0.2307, 0.2307, 0.2307, 1.0, 1.0, 1.0, 1.0, 1.0, 1.0, 1.0, 1.0, 1.0, 0.2307, 0.2307, 0.2307, 1.0, 0.2307, 0.2307, 0.2307, 1.0, 1.0, 1.0, 1.0, 1.0, 1.0, 1.0, 1.0, 1.0, 0.2307, 0.2307, 0.2307, 1.0, 0.2307, 0.2307, 0.2307, 1.0, 1.0, 1.0, 1.0, 1.0, 1.0, 1.0, 1.0, 1.0, 0.2307, 0.2307, 0.2307, 1.0, 1.0, 1.0, 1.0, 1.0, 0.2307, 0.2307, 0.2307, 1.0, 0.2307, 0.2307, 0.2307, 1.0, 1.0, 1.0, 1.0, 1.0, 0.2307, 0.2307, 0.2307, 1.0, 0.2307, 0.2307, 0.2307, 1.0, 0.2307, 0.2307, 0.2307, 1.0, 0.2307, 0.2307, 0.2307, 1.0, 1.0, 1.0, 1.0, 1.0, 1.0, 1.0, 1.0, 1.0, 1.0, 1.0, 1.0, 1.0, 1.0, 1.0, 1.0, 1.0, 1.0, 1.0, 1.0, 1.0, 0.2307, 0.2307, 0.2307, 1.0, 0.2307, 0.2307, 0.2307, 1.0, 1.0, 1.0, 1.0, 1.0, 0.2307, 0.2307, 0.2307, 1.0, 1.0, 1.0, 1.0, 1.0, 1.0, 1.0, 1.0, 1.0, 0.2307, 0.2307, 0.2307, 1.0, 0.2307, 0.2307, 0.2307, 1.0, 1.0, 1.0, 1.0, 1.0, 1.0, 1.0, 1.0, 1.0, 0.2307, 0.2307, 0.2307, 1.0, 0.2307, 0.2307, 0.2307, 1.0, 0.2307, 0.2307, 0.2307, 1.0, 0.2307, 0.2307, 0.2307, 1.0, 0.2307, 0.2307, 0.2307, 1.0, 1.0, 1.0, 1.0, 1.0, 1.0, 1.0, 1.0, 1.0, 1.0, 1.0, 1.0, 1.0, 1.0, 1.0, 1.0, 1.0, 0.2307, 0.2307, 0.2307, 1.0, 1.0, 1.0, 1.0, 1.0, 1.0, 1.0, 1.0, 1.0, 0.2307, 0.2307, 0.2307, 1.0, 0.2307, 0.2307, 0.2307, 1.0, 1.0, 1.0, 1.0, 1.0, 1.0, 1.0, 1.0, 1.0, 0.2307, 0.2307, 0.2307, 1.0, 0.2307, 0.2307, 0.2307, 1.0, 1.0, 1.0, 1.0, 1.0, 1.0, 1.0, 1.0, 1.0, 0.2307, 0.2307, 0.2307, 1.0, 1.0, 1.0, 1.0, 1.0, 0.2307, 0.2307, 0.2307, 1.0, 0.2307, 0.2307, 0.2307, 1.0, 1.0, 1.0, 1.0, 1.0, 0.2307, 0.2307, 0.2307, 1.0, 0.2307, 0.2307, 0.2307, 1.0, 0.2307, 0.2307, 0.2307, 1.0, 0.2307, 0.2307, 0.2307, 1.0, 1.0, 1.0, 1.0, 1.0, 1.0, 1.0, 1.0, 1.0, 1.0, 1.0, 1.0, 1.0, 1.0, 1.0, 1.0, 1.0, 0.2307, 0.2307, 0.2307, 1.0, 1.0, 1.0, 1.0, 1.0, 1.0, 1.0, 1.0, 1.0, 0.2307, 0.2307, 0.2307, 1.0, 0.2307, 0.2307, 0.2307, 1.0, 1.0, 1.0, 1.0, 1.0, 1.0, 1.0, 1.0, 1.0, 0.2307, 0.2307, 0.2307, 1.0, 1.0, 1.0, 1.0, 1.0, 0.2307, 0.2307, 0.2307, 1.0, 0.2307, 0.2307, 0.2307, 1.0, 1.0, 1.0, 1.0, 1.0, 0.2307, 0.2307, 0.2307, 1.0, 0.2307, 0.2307, 0.2307, 1.0, 0.2307, 0.2307, 0.2307, 1.0, 0.2307, 0.2307, 0.2307, 1.0, 1.0, 1.0, 1.0, 1.0, 1.0, 1.0, 1.0, 1.0, 1.0, 1.0, 1.0, 1.0, 1.0, 1.0, 1.0, 1.0, 0.2307, 0.2307, 0.2307, 1.0, 1.0, 1.0, 1.0, 1.0, 1.0, 1.0, 1.0, 1.0, 0.2307, 0.2307, 0.2307, 1.0, 0.2307, 0.2307, 0.2307, 1.0, 1.0, 1.0, 1.0, 1.0, 1.0, 1.0, 1.0, 1.0, 0.2307, 0.2307, 0.2307, 1.0, 0.2307, 0.2307, 0.2307, 1.0, 1.0, 1.0, 1.0, 1.0, 1.0, 1.0, 1.0, 1.0, 0.2384, 0.2384, 0.2384, 1.0, 1.0, 1.0, 1.0, 1.0, 0.2307, 0.2307, 0.2307, 1.0, 0.2307, 0.2307, 0.2307, 1.0, 1.0, 1.0, 1.0, 1.0, 0.2307, 0.2307, 0.2307, 1.0, 0.2307, 0.2307, 0.2307, 1.0, 0.2307, 0.2307, 0.2307, 1.0, 0.2307, 0.2307, 0.2307, 1.0, 1.0, 1.0, 1.0, 1.0, 1.0, 1.0, 1.0, 1.0, 1.0, 1.0, 1.0, 1.0, 1.0, 1.0, 1.0, 1.0, 0.2307, 0.2307, 0.2307, 1.0, 1.0, 1.0, 1.0, 1.0, 1.0, 1.0, 1.0, 1.0, 0.2307, 0.2307, 0.2307, 1.0, 0.2307, 0.2307, 0.2307, 1.0, 1.0, 1.0, 1.0, 1.0, 1.0, 1.0, 1.0, 1.0, 0.2307, 0.2307, 0.2307, 1.0, 1.0, 1.0, 1.0, 1.0, 0.2307, 0.2307, 0.2307, 1.0, 0.2307, 0.2307, 0.2307, 1.0, 1.0, 1.0, 1.0, 1.0, 0.2307, 0.2307, 0.2307, 1.0, 0.2307, 0.2307, 0.2307, 1.0, 0.2307, 0.2307, 0.2307, 1.0, 0.2307, 0.2307, 0.2307, 1.0, 1.0, 1.0, 1.0, 1.0, 1.0, 1.0, 1.0, 1.0, 1.0, 1.0, 1.0, 1.0, 1.0, 1.0, 1.0, 1.0, 0.2307, 0.2307, 0.2307, 1.0, 1.0, 1.0, 1.0, 1.0, 1.0, 1.0, 1.0, 1.0, 0.2307, 0.2307, 0.2307, 1.0, 0.2307, 0.2307, 0.2307, 1.0, 1.0, 1.0, 1.0, 1.0, 1.0, 1.0, 1.0, 1.0, 0.2307, 0.2307, 0.2307, 1.0, 0.2307, 0.2307, 0.2307, 1.0, 1.0, 1.0, 1.0, 1.0, 1.0, 1.0, 1.0, 1.0, 0.2307, 0.2307, 0.2307, 1.0, 1.0, 1.0, 1.0, 1.0, 0.2307, 0.2307, 0.2307, 1.0, 0.2307, 0.2307, 0.2307, 1.0, 1.0, 1.0, 1.0, 1.0, 0.2307, 0.2307, 0.2307, 1.0, 0.2307, 0.2307, 0.2307, 1.0, 0.2307, 0.2307, 0.2307, 1.0, 0.2307, 0.2307, 0.2307, 1.0, 1.0, 1.0, 1.0, 1.0, 1.0, 1.0, 1.0, 1.0, 1.0, 1.0, 1.0, 1.0, 1.0, 1.0, 1.0, 1.0, 0.2307, 0.2307, 0.2307, 1.0, 1.0, 1.0, 1.0, 1.0, 1.0, 1.0, 1.0, 1.0, 0.2307, 0.2307, 0.2307, 1.0, 0.2307, 0.2307, 0.2307, 1.0, 1.0, 1.0, 1.0, 1.0, 1.0, 1.0, 1.0, 1.0, 0.2307, 0.2307, 0.2307, 1.0, 0.2307, 0.2307, 0.2307, 1.0, 1.0, 1.0, 1.0, 1.0, 1.0, 1.0, 1.0, 1.0, 0.2307, 0.2307, 0.2307, 1.0, 1.0, 1.0, 1.0, 1.0, 0.2307, 0.2307, 0.2307, 1.0, 0.2307, 0.2307, 0.2307, 1.0, 1.0, 1.0, 1.0, 1.0, 0.2307, 0.2307, 0.2307, 1.0, 0.2307, 0.2307, 0.2307, 1.0, 0.2307, 0.2307, 0.2307, 1.0, 0.2307, 0.2307, 0.2307, 1.0, 1.0, 1.0, 1.0, 1.0, 1.0, 1.0, 1.0, 1.0, 1.0, 1.0, 1.0, 1.0, 1.0, 1.0, 1.0, 1.0, 0.2307, 0.2307, 0.2307, 1.0, 1.0, 1.0, 1.0, 1.0, 1.0, 1.0, 1.0, 1.0, 0.2307, 0.2307, 0.2307, 1.0, 0.2307, 0.2307, 0.2307, 1.0, 1.0, 1.0, 1.0, 1.0, 1.0, 1.0, 1.0, 1.0, 0.2307, 0.2307, 0.2307, 1.0, 1.0, 1.0, 1.0, 1.0, 0.2307, 0.2307, 0.2307, 1.0, 0.2307, 0.2307, 0.2307, 1.0, 1.0, 1.0, 1.0, 1.0, 0.2307, 0.2307, 0.2307, 1.0, 0.2307, 0.2307, 0.2307, 1.0, 0.2307, 0.2307, 0.2307, 1.0, 0.2307, 0.2307, 0.2307, 1.0, 1.0, 1.0, 1.0, 1.0, 1.0, 1.0, 1.0, 1.0, 1.0, 1.0, 1.0, 1.0, 1.0, 1.0, 1.0, 1.0, 0.2307, 0.2307, 0.2307, 1.0, 1.0, 1.0, 1.0, 1.0, 1.0, 1.0, 1.0, 1.0, 0.2307, 0.2307, 0.2307, 1.0, 0.2307, 0.2307, 0.2307, 1.0, 1.0, 1.0, 1.0, 1.0, 1.0, 1.0, 1.0, 1.0, 0.2307, 0.2307, 0.2307, 1.0, 0.2307, 0.2307, 0.2307, 1.0, 1.0, 1.0, 1.0, 1.0, 1.0, 1.0, 1.0, 1.0, 0.2307, 0.2307, 0.2307, 1.0, 1.0, 1.0, 1.0, 1.0, 0.2307, 0.2307, 0.2307, 1.0, 0.2307, 0.2307, 0.2307, 1.0, 1.0, 1.0, 1.0, 1.0, 0.2307, 0.2307, 0.2307, 1.0, 0.2307, 0.2307, 0.2307, 1.0, 0.2307, 0.2307, 0.2307, 1.0, 0.2307, 0.2307, 0.2307, 1.0, 1.0, 1.0, 1.0, 1.0, 1.0, 1.0, 1.0, 1.0, 1.0, 1.0, 1.0, 1.0, 1.0, 1.0, 1.0, 1.0, 0.2307, 0.2307, 0.2307, 1.0, 1.0, 1.0, 1.0, 1.0, 1.0, 1.0, 1.0, 1.0, 0.2307, 0.2307, 0.2307, 1.0, 0.2307, 0.2307, 0.2307, 1.0, 1.0, 1.0, 1.0, 1.0, 1.0, 1.0, 1.0, 1.0, 0.2307, 0.2307, 0.2307, 1.0, 0.2307, 0.2307, 0.2307, 1.0, 1.0, 1.0, 1.0, 1.0, 1.0, 1.0, 1.0, 1.0, 0.2307, 0.2307, 0.2307, 1.0, 1.0, 1.0, 1.0, 1.0, 0.2307, 0.2307, 0.2307, 1.0, 0.2307, 0.2307, 0.2307, 1.0, 1.0, 1.0, 1.0, 1.0, 0.2307, 0.2307, 0.2307, 1.0, 0.2307, 0.2307, 0.2307, 1.0, 0.2307, 0.2307, 0.2307, 1.0, 0.2307, 0.2307, 0.2307, 1.0, 0.4179, 0.4179, 0.4179, 1.0, 0.4179, 0.4179, 0.4179, 1.0, 0.2307, 0.2307, 0.2307, 1.0, 0.2307, 0.2307, 0.2307, 1.0, 1.0, 1.0, 1.0, 1.0, 0.4125, 0.4125, 0.4125, 1.0, 0.4179, 0.4179, 0.4179, 1.0, 1.0, 1.0, 1.0, 1.0, 0.4125, 0.4125, 0.4125, 1.0, 1.0, 1.0, 1.0, 1.0, 1.0, 1.0, 1.0, 1.0, 0.4179, 0.4179, 0.4179, 1.0, 1.0, 1.0, 1.0, 1.0, 1.0, 1.0, 1.0, 1.0, 1.0, 1.0, 1.0, 1.0, 1.0, 1.0, 1.0, 1.0, 0.2307, 0.2307, 0.2307, 1.0, 0.2307, 0.2307, 0.2307, 1.0, 0.3185, 0.3185, 0.3185, 1.0, 0.2307, 0.2307, 0.2307, 1.0, 0.4179, 0.4179, 0.4179, 1.0, 0.4125, 0.4125, 0.4125, 1.0, 0.2307, 0.2307, 0.2307, 1.0, 0.2307, 0.2307, 0.2307, 1.0, 0.4125, 0.4125, 0.4125, 1.0, 0.4179, 0.4179, 0.4179, 1.0, 0.2307, 0.2307, 0.2307, 1.0, 0.2307, 0.2307, 0.2307, 1.0, 0.4125, 0.4125, 0.4125, 1.0, 0.4125, 0.4125, 0.4125, 1.0, 0.2307, 0.2307, 0.2307, 1.0, 0.2307, 0.2307, 0.2307, 1.0, 0.4125, 0.4125, 0.4125, 1.0, 0.4125, 0.4125, 0.4125, 1.0, 0.4125, 0.4125, 0.4125, 1.0, 0.4125, 0.4125, 0.4125, 1.0, 1.0, 1.0, 1.0, 1.0, 0.4125, 0.4125, 0.4125, 1.0, 0.4179, 0.4179, 0.4179, 1.0, 1.0, 1.0, 1.0, 1.0, 0.4125, 0.4125, 0.4125, 1.0, 1.0, 1.0, 1.0, 1.0, 1.0, 1.0, 1.0, 1.0, 0.4125, 0.4125, 0.4125, 1.0, 1.0, 1.0, 1.0, 1.0, 1.0, 1.0, 1.0, 1.0, 1.0, 1.0, 1.0, 1.0, 1.0, 1.0, 1.0, 1.0, 0.2307, 0.2307, 0.2307, 1.0, 0.2307, 0.2307, 0.2307, 1.0, 0.2307, 0.2307, 0.2307, 1.0, 0.2307, 0.2307, 0.2307, 1.0, 0.4125, 0.4125, 0.4125, 1.0, 0.4125, 0.4125, 0.4125, 1.0, 0.2307, 0.2307, 0.2307, 1.0, 0.2307, 0.2307, 0.2307, 1.0, 0.4125, 0.4125, 0.4125, 1.0, 0.4125, 0.4125, 0.4125, 1.0, 0.2307, 0.2307, 0.2307, 1.0, 0.2307, 0.2307, 0.2307, 1.0, 0.4125, 0.4125, 0.4125, 1.0, 0.4179, 0.4179, 0.4179, 1.0, 0.2307, 0.2307, 0.2307, 1.0, 0.2307, 0.2307, 0.2307, 1.0, 1.0, 1.0, 1.0, 1.0, 1.0, 1.0, 1.0, 1.0, 1.0, 1.0, 1.0, 1.0, 1.0, 1.0, 1.0, 1.0, 0.2307, 0.2307, 0.2307, 1.0, 1.0, 1.0, 1.0, 1.0, 1.0, 1.0, 1.0, 1.0, 0.2307, 0.2307, 0.2307, 1.0, 0.2307, 0.2307, 0.2307, 1.0, 1.0, 1.0, 1.0, 1.0, 1.0, 1.0, 1.0, 1.0, 0.2307, 0.2307, 0.2307, 1.0, 0.2307, 0.2307, 0.2307, 1.0, 1.0, 1.0, 1.0, 1.0, 1.0, 1.0, 1.0, 1.0, 0.2307, 0.2307, 0.2307, 1.0, 1.0, 1.0, 1.0, 1.0, 0.2307, 0.2307, 0.2307, 1.0, 0.2307, 0.2307, 0.2307, 1.0, 1.0, 1.0, 1.0, 1.0, 0.2307, 0.2307, 0.2307, 1.0, 0.2307, 0.2307, 0.2307, 1.0, 0.2307, 0.2307, 0.2307, 1.0, 0.2307, 0.2307, 0.2307, 1.0, 1.0, 1.0, 1.0, 1.0, 1.0, 1.0, 1.0, 1.0, 1.0, 1.0, 1.0, 1.0, 1.0, 1.0, 1.0, 1.0, 0.2307, 0.2307, 0.2307, 1.0, 1.0, 1.0, 1.0, 1.0, 1.0, 1.0, 1.0, 1.0, 0.2307, 0.2307, 0.2307, 1.0, 0.2307, 0.2307, 0.2307, 1.0, 1.0, 1.0, 1.0, 1.0, 1.0, 1.0, 1.0, 1.0, 0.2307, 0.2307, 0.2307, 1.0, 1.0, 1.0, 1.0, 1.0, 0.2307, 0.2307, 0.2307, 1.0, 0.2307, 0.2307, 0.2307, 1.0, 1.0, 1.0, 1.0, 1.0, 0.2307, 0.2307, 0.2307, 1.0, 0.2307, 0.2307, 0.2307, 1.0, 0.2307, 0.2307, 0.2307, 1.0, 0.2307, 0.2307, 0.2307, 1.0, 1.0, 1.0, 1.0, 1.0, 1.0, 1.0, 1.0, 1.0, 1.0, 1.0, 1.0, 1.0, 1.0, 1.0, 1.0, 1.0, 0.2307, 0.2307, 0.2307, 1.0, 1.0, 1.0, 1.0, 1.0, 1.0, 1.0, 1.0, 1.0, 0.2307, 0.2307, 0.2307, 1.0, 0.2307, 0.2307, 0.2307, 1.0, 1.0, 1.0, 1.0, 1.0, 1.0, 1.0, 1.0, 1.0, 0.2307, 0.2307, 0.2307, 1.0, 0.2307, 0.2307, 0.2307, 1.0, 1.0, 1.0, 1.0, 1.0, 1.0, 1.0, 1.0, 1.0, 0.2307, 0.2307, 0.2307, 1.0, 1.0, 1.0, 1.0, 1.0, 0.2307, 0.2307, 0.2307, 1.0, 0.2307, 0.2307, 0.2307, 1.0, 1.0, 1.0, 1.0, 1.0, 0.2307, 0.2307, 0.2307, 1.0, 0.2307, 0.2307, 0.2307, 1.0, 0.2307, 0.2307, 0.2307, 1.0, 0.2307, 0.2307, 0.2307, 1.0, 1.0, 1.0, 1.0, 1.0, 1.0, 1.0, 1.0, 1.0, 1.0, 1.0, 1.0, 1.0, 1.0, 1.0, 1.0, 1.0, 0.2307, 0.2307, 0.2307, 1.0, 1.0, 1.0, 1.0, 1.0, 1.0, 1.0, 1.0, 1.0, 0.2307, 0.2307, 0.2307, 1.0, 0.2307, 0.2307, 0.2307, 1.0, 1.0, 1.0, 1.0, 1.0, 1.0, 1.0, 1.0, 1.0, 0.2307, 0.2307, 0.2307, 1.0, 0.2307, 0.2307, 0.2307, 1.0, 1.0, 1.0, 1.0, 1.0, 1.0, 1.0, 1.0, 1.0, 0.2307, 0.2307, 0.2307, 1.0, 1.0, 1.0, 1.0, 1.0, 0.2307, 0.2307, 0.2307, 1.0, 0.2307, 0.2307, 0.2307, 1.0, 1.0, 1.0, 1.0, 1.0, 0.2307, 0.2307, 0.2307, 1.0, 0.2307, 0.2307, 0.2307, 1.0, 0.2307, 0.2307, 0.2307, 1.0, 0.2307, 0.2307, 0.2307, 1.0, 1.0, 1.0, 1.0, 1.0, 0.2307, 0.2307, 0.2307, 1.0, 0.2307, 0.2307, 0.2307, 1.0, 1.0, 1.0, 1.0, 1.0, 0.07819, 0.07819, 0.07819, 1.0, 0.07819, 0.07819, 0.07819, 1.0, 1.0, 1.0, 1.0, 1.0, 1.0, 1.0, 1.0, 1.0, 1.0, 1.0, 1.0, 1.0, 1.0, 1.0, 1.0, 1.0, 1.0, 1.0, 1.0, 1.0, 0.2307, 0.2307, 0.2307, 1.0, 0.2307, 0.2307, 0.2307, 1.0, 1.0, 1.0, 1.0, 1.0, 1.0, 1.0, 1.0, 1.0, 0.2307, 0.2307, 0.2307, 1.0, 0.2307, 0.2307, 0.2307, 1.0, 1.0, 1.0, 1.0, 1.0, 0.4179, 0.4179, 0.4179, 1.0, 0.4179, 0.4179, 0.4179, 1.0, 1.0, 1.0, 1.0, 1.0, 1.0, 1.0, 1.0, 1.0, 0.07819, 0.07819, 0.07819, 1.0, 1.0, 1.0, 1.0, 1.0, 1.0, 1.0, 1.0, 1.0, 0.07819, 0.07819, 0.07819, 1.0, 0.07819, 0.07819, 0.07819, 1.0, 1.0, 1.0, 1.0, 1.0, 1.0, 1.0, 1.0, 1.0, 0.07819, 0.07819, 0.07819, 1.0, 1.0, 1.0, 1.0, 1.0, 1.0, 1.0, 1.0, 1.0, 1.0, 1.0, 1.0, 1.0, 1.0, 1.0, 1.0, 1.0, 1.0, 1.0, 1.0, 1.0, 1.0, 1.0, 1.0, 1.0, 1.0, 1.0, 1.0, 1.0, 1.0, 1.0, 1.0, 1.0, 0.07819, 0.07819, 0.07819, 1.0, 1.0, 1.0, 1.0, 1.0, 1.0, 1.0, 1.0, 1.0, 0.07819, 0.07819, 0.07819, 1.0, 0.07819, 0.07819, 0.07819, 1.0, 1.0, 1.0, 1.0, 1.0, 1.0, 1.0, 1.0, 1.0, 0.07819, 0.07819, 0.07819, 1.0, 0.07819, 0.07819, 0.07819, 1.0, 1.0, 1.0, 1.0, 1.0, 1.0, 1.0, 1.0, 1.0, 0.07819, 0.07819, 0.07819, 1.0, 0.07819, 0.07819, 0.07819, 1.0, 1.0, 1.0, 1.0, 1.0, 1.0, 1.0, 1.0, 1.0, 0.07819, 0.07819, 0.07819, 1.0, 1.0, 1.0, 1.0, 1.0, 1.0, 1.0, 1.0, 1.0, 1.0, 1.0, 1.0, 1.0, 1.0, 1.0, 1.0, 1.0, 0.07819, 0.07819, 0.07819, 1.0, 1.0, 1.0, 1.0, 1.0, 1.0, 1.0, 1.0, 1.0, 0.07819, 0.07819, 0.07819, 1.0, 0.07819, 0.07819, 0.07819, 1.0, 1.0, 1.0, 1.0, 1.0, 1.0, 1.0, 1.0, 1.0, 0.07819, 0.07819, 0.07819, 1.0, 1.0, 1.0, 1.0, 1.0, 1.0, 1.0, 1.0, 1.0, 1.0, 1.0, 1.0, 1.0, 1.0, 1.0, 1.0, 1.0, 1.0, 1.0, 1.0, 1.0, 1.0, 1.0, 1.0, 1.0, 1.0, 1.0, 1.0, 1.0, 1.0, 1.0, 1.0, 1.0, 0.07819, 0.07819, 0.07819, 1.0, 1.0, 1.0, 1.0, 1.0, 1.0, 1.0, 1.0, 1.0, 0.07819, 0.07819, 0.07819, 1.0, 0.07819, 0.07819, 0.07819, 1.0, 1.0, 1.0, 1.0, 1.0, 1.0, 1.0, 1.0, 1.0, 0.07819, 0.07819, 0.07819, 1.0, 0.07819, 0.07819, 0.07819, 1.0, 1.0, 1.0, 1.0, 1.0, 1.0, 1.0, 1.0, 1.0, 0.07819, 0.07819, 0.07819, 1.0, 0.07819, 0.07819, 0.07819, 1.0, 1.0, 1.0, 1.0, 1.0, 1.0, 1.0, 1.0, 1.0, 0.07819, 0.07819, 0.07819, 1.0, 1.0, 1.0, 1.0, 1.0, 1.0, 1.0, 1.0, 1.0, 1.0, 1.0, 1.0, 1.0, 1.0, 1.0, 1.0, 1.0, 1.0, 1.0, 1.0, 1.0, 1.0, 1.0, 1.0, 1.0, 1.0, 1.0, 1.0, 1.0, 1.0, 1.0, 1.0, 1.0, 1.0, 1.0, 1.0, 1.0, 0.2307, 0.2307, 0.2307, 1.0, 0.2307, 0.2307, 0.2307, 1.0, 1.0, 1.0, 1.0, 1.0, 0.2307, 0.2307, 0.2307, 1.0, 0.9911, 0.9911, 0.9911, 1.0, 1.0, 1.0, 1.0, 1.0, 0.2307, 0.2307, 0.2307, 1.0, 0.2307, 0.2307, 0.2307, 1.0, 0.2307, 0.2307, 0.2307, 1.0, 1.0, 1.0, 1.0, 1.0, 1.0, 1.0, 1.0, 1.0, 1.0, 1.0, 1.0, 1.0, 1.0, 1.0, 1.0, 1.0, 1.0, 1.0, 1.0, 1.0, 1.0, 1.0, 1.0, 1.0])
me_cube_001.materials.append(mat_material)
me_cube_001.use_remesh_preserve_volume = False
me_cube_001.use_remesh_preserve_attributes = False
me_cube_001.use_mirror_vertex_groups = False
me_cube_001.use_paint_bone_selection = False
me_cube_001.use_paint_mask = True
me_cube_001.update()

# ---- objects
ob_lamp = bpy.data.objects.new('Lamp', light_lamp)
ob_camera = bpy.data.objects.new('Camera', cam_camera)
ob_stonewallcleanbricks1 = bpy.data.objects.new('stoneWallCleanBricks1', me_cube_001)

# ---- transforms, parenting, visibility, modifiers, constraints
ob_lamp.location = (4.076, 1.005, 5.904)
ob_lamp.rotation_euler = (0.6503, 0.05522, 1.866)
ob_lamp.lock_rotations_4d = False
ob_lamp.empty_display_type = 'ARROWS'
ob_lamp.color = (0.0, 0.0, 0.0, 0.0)
ob_lamp.lineart.crease_threshold = 0.0
ob_camera.location = (7.481, -6.508, 5.344)
ob_camera.rotation_euler = (1.109, 0.0, 0.8149)
ob_camera.lock_rotations_4d = False
ob_camera.empty_display_type = 'ARROWS'
ob_camera.color = (0.0, 0.0, 0.0, 0.0)
ob_camera.display_type = 'WIRE'
ob_camera.lineart.crease_threshold = 0.0
ob_stonewallcleanbricks1.location = (0.0, 0.0, 0.0)
ob_stonewallcleanbricks1.lock_rotations_4d = False
ob_stonewallcleanbricks1.empty_display_type = 'ARROWS'
ob_stonewallcleanbricks1.lineart.crease_threshold = 0.0

# ---- collection membership
col_collection_1.objects.link(ob_lamp)
col_collection_1.objects.link(ob_camera)
col_collection_1.objects.link(ob_stonewallcleanbricks1)

# ---- scene / render settings (as saved in the file)
scene.camera = ob_camera
scene.frame_start = 1; scene.frame_end = 250; scene.frame_set(1)
scene.render.engine = 'BLENDER_EEVEE_NEXT'
scene.render.resolution_percentage = 50
scene.render.dither_intensity = 0.0
scene.cycles.use_denoising = False
scene.cycles.samples = 128
scene.cycles.sampling_pattern = 'TABULATED_SOBOL'
scene.cycles.use_adaptive_sampling = False
scene.cycles.use_light_tree = False
scene.cycles.blur_glossy = 0.0
scene.cycles.sample_clamp_indirect = 0.0
scene.view_settings.view_transform = 'Standard'
bpy.context.view_layer.update()
